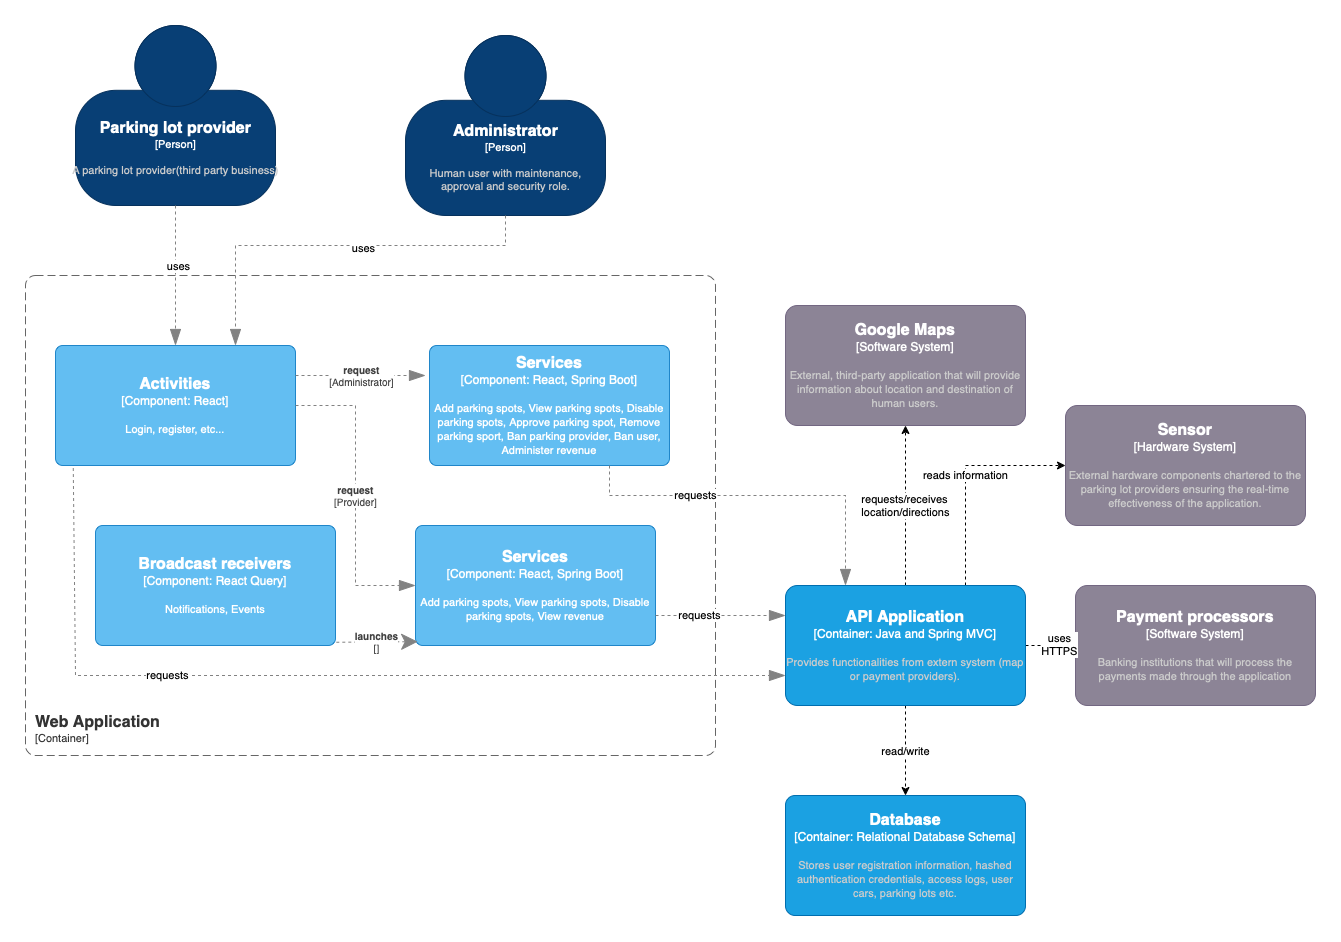

The diagram above was exported from draw.io. Its source (the exported page's mxGraphModel, read from the mxfile embedded in the PNG):
<mxGraphModel dx="2178" dy="770" grid="1" gridSize="10" guides="1" tooltips="1" connect="1" arrows="1" fold="1" page="1" pageScale="1" pageWidth="827" pageHeight="1169" math="0" shadow="0">
  <root>
    <mxCell id="0" />
    <mxCell id="1" parent="0" />
    <object placeholders="1" c4Name="Parking lot provider" c4Type="Person" c4Description="A parking lot provider(third party business)" label="&lt;font style=&quot;font-size: 16px&quot;&gt;&lt;b&gt;%c4Name%&lt;/b&gt;&lt;/font&gt;&lt;div&gt;[%c4Type%]&lt;/div&gt;&lt;br&gt;&lt;div&gt;&lt;font style=&quot;font-size: 11px&quot;&gt;&lt;font color=&quot;#cccccc&quot;&gt;%c4Description%&lt;/font&gt;&lt;/div&gt;" id="R0XOgiLyE4xROJEYPv49-25">
      <mxCell style="html=1;fontSize=11;dashed=0;whitespace=wrap;fillColor=#083F75;strokeColor=#06315C;fontColor=#ffffff;shape=mxgraph.c4.person2;align=center;metaEdit=1;points=[[0.5,0,0],[1,0.5,0],[1,0.75,0],[0.75,1,0],[0.5,1,0],[0.25,1,0],[0,0.75,0],[0,0.5,0]];resizable=0;" vertex="1" parent="1">
        <mxGeometry x="-60" width="200" height="180" as="geometry" />
      </mxCell>
    </object>
    <object placeholders="1" c4Name="Google Maps" c4Type="Software System" c4Description="External, third-party application that will provide information about location and destination of human users." label="&lt;font style=&quot;font-size: 16px&quot;&gt;&lt;b&gt;%c4Name%&lt;/b&gt;&lt;/font&gt;&lt;div&gt;[%c4Type%]&lt;/div&gt;&lt;br&gt;&lt;div&gt;&lt;font style=&quot;font-size: 11px&quot;&gt;&lt;font color=&quot;#cccccc&quot;&gt;%c4Description%&lt;/font&gt;&lt;/div&gt;" id="R0XOgiLyE4xROJEYPv49-26">
      <mxCell style="rounded=1;whiteSpace=wrap;html=1;labelBackgroundColor=none;fillColor=#8C8496;fontColor=#ffffff;align=center;arcSize=10;strokeColor=#736782;metaEdit=1;resizable=0;points=[[0.25,0,0],[0.5,0,0],[0.75,0,0],[1,0.25,0],[1,0.5,0],[1,0.75,0],[0.75,1,0],[0.5,1,0],[0.25,1,0],[0,0.75,0],[0,0.5,0],[0,0.25,0]];" vertex="1" parent="1">
        <mxGeometry x="650" y="280" width="240" height="120" as="geometry" />
      </mxCell>
    </object>
    <object placeholders="1" c4Name="Payment processors" c4Type="Software System" c4Description="Banking institutions that will process the payments made through the application" label="&lt;font style=&quot;font-size: 16px&quot;&gt;&lt;b&gt;%c4Name%&lt;/b&gt;&lt;/font&gt;&lt;div&gt;[%c4Type%]&lt;/div&gt;&lt;br&gt;&lt;div&gt;&lt;font style=&quot;font-size: 11px&quot;&gt;&lt;font color=&quot;#cccccc&quot;&gt;%c4Description%&lt;/font&gt;&lt;/div&gt;" id="R0XOgiLyE4xROJEYPv49-27">
      <mxCell style="rounded=1;whiteSpace=wrap;html=1;labelBackgroundColor=none;fillColor=#8C8496;fontColor=#ffffff;align=center;arcSize=10;strokeColor=#736782;metaEdit=1;resizable=0;points=[[0.25,0,0],[0.5,0,0],[0.75,0,0],[1,0.25,0],[1,0.5,0],[1,0.75,0],[0.75,1,0],[0.5,1,0],[0.25,1,0],[0,0.75,0],[0,0.5,0],[0,0.25,0]];" vertex="1" parent="1">
        <mxGeometry x="940" y="560" width="240" height="120" as="geometry" />
      </mxCell>
    </object>
    <object placeholders="1" c4Name="Sensor" c4Type="Hardware System" c4Description="External hardware components chartered to the parking lot providers ensuring the real-time effectiveness of the application.&#10;" label="&lt;font style=&quot;font-size: 16px&quot;&gt;&lt;b&gt;%c4Name%&lt;/b&gt;&lt;/font&gt;&lt;div&gt;[%c4Type%]&lt;/div&gt;&lt;br&gt;&lt;div&gt;&lt;font style=&quot;font-size: 11px&quot;&gt;&lt;font color=&quot;#cccccc&quot;&gt;%c4Description%&lt;/font&gt;&lt;/div&gt;" id="R0XOgiLyE4xROJEYPv49-28">
      <mxCell style="rounded=1;whiteSpace=wrap;html=1;labelBackgroundColor=none;fillColor=#8C8496;fontColor=#ffffff;align=center;arcSize=10;strokeColor=#736782;metaEdit=1;resizable=0;points=[[0.25,0,0],[0.5,0,0],[0.75,0,0],[1,0.25,0],[1,0.5,0],[1,0.75,0],[0.75,1,0],[0.5,1,0],[0.25,1,0],[0,0.75,0],[0,0.5,0],[0,0.25,0]];" vertex="1" parent="1">
        <mxGeometry x="930" y="380" width="240" height="120" as="geometry" />
      </mxCell>
    </object>
    <object placeholders="1" c4Name="Web Application" c4Type="SystemScopeBoundary" c4Application="Container" label="&lt;font style=&quot;font-size: 16px&quot;&gt;&lt;b&gt;&lt;div style=&quot;text-align: left&quot;&gt;%c4Name%&lt;/div&gt;&lt;/b&gt;&lt;/font&gt;&lt;div style=&quot;text-align: left&quot;&gt;[%c4Application%]&lt;/div&gt;" id="R0XOgiLyE4xROJEYPv49-29">
      <mxCell style="rounded=1;fontSize=11;whiteSpace=wrap;html=1;dashed=1;arcSize=20;fillColor=none;strokeColor=#666666;fontColor=#333333;labelBackgroundColor=none;align=left;verticalAlign=bottom;labelBorderColor=none;spacingTop=0;spacing=10;dashPattern=8 4;metaEdit=1;rotatable=0;perimeter=rectanglePerimeter;noLabel=0;labelPadding=0;allowArrows=0;connectable=0;expand=0;recursiveResize=0;editable=1;pointerEvents=0;absoluteArcSize=1;points=[[0.25,0,0],[0.5,0,0],[0.75,0,0],[1,0.25,0],[1,0.5,0],[1,0.75,0],[0.75,1,0],[0.5,1,0],[0.25,1,0],[0,0.75,0],[0,0.5,0],[0,0.25,0]];" vertex="1" parent="1">
        <mxGeometry x="-110" y="250" width="690" height="480" as="geometry" />
      </mxCell>
    </object>
    <object placeholders="1" c4Name="Database" c4Type="Container: Relational Database Schema" c4Description="Stores user registration information, hashed authentication credentials, access logs, user cars, parking lots etc." label="&lt;font style=&quot;font-size: 16px&quot;&gt;&lt;b&gt;%c4Name%&lt;/b&gt;&lt;/font&gt;&lt;div&gt;[%c4Type%]&lt;/div&gt;&lt;br&gt;&lt;div&gt;&lt;font style=&quot;font-size: 11px&quot;&gt;&lt;font color=&quot;#cccccc&quot;&gt;%c4Description%&lt;/font&gt;&lt;/div&gt;" id="R0XOgiLyE4xROJEYPv49-30">
      <mxCell style="rounded=1;whiteSpace=wrap;html=1;labelBackgroundColor=none;fillColor=#1ba1e2;fontColor=#ffffff;align=center;arcSize=8;strokeColor=#006EAF;metaEdit=1;resizable=0;points=[[0.25,0,0],[0.5,0,0],[0.75,0,0],[1,0.25,0],[1,0.5,0],[1,0.75,0],[0.75,1,0],[0.5,1,0],[0.25,1,0],[0,0.75,0],[0,0.5,0],[0,0.25,0]];" vertex="1" parent="1">
        <mxGeometry x="650" y="770" width="240" height="120" as="geometry" />
      </mxCell>
    </object>
    <mxCell id="R0XOgiLyE4xROJEYPv49-31" value="read/write" style="edgeStyle=none;rounded=0;orthogonalLoop=1;jettySize=auto;html=1;dashed=1;" edge="1" parent="1" source="R0XOgiLyE4xROJEYPv49-36" target="R0XOgiLyE4xROJEYPv49-30">
      <mxGeometry relative="1" as="geometry" />
    </mxCell>
    <mxCell id="R0XOgiLyE4xROJEYPv49-32" value="reads information" style="edgeStyle=none;rounded=0;orthogonalLoop=1;jettySize=auto;html=1;entryX=0;entryY=0.5;entryDx=0;entryDy=0;entryPerimeter=0;dashed=1;exitX=0.75;exitY=0;exitDx=0;exitDy=0;exitPerimeter=0;" edge="1" parent="1" source="R0XOgiLyE4xROJEYPv49-36" target="R0XOgiLyE4xROJEYPv49-28">
      <mxGeometry relative="1" as="geometry">
        <Array as="points">
          <mxPoint x="830" y="440" />
        </Array>
      </mxGeometry>
    </mxCell>
    <mxCell id="R0XOgiLyE4xROJEYPv49-33" value="requests/receives &lt;br&gt;location/directions" style="edgeStyle=none;rounded=0;orthogonalLoop=1;jettySize=auto;html=1;entryX=0.5;entryY=1;entryDx=0;entryDy=0;entryPerimeter=0;dashed=1;" edge="1" parent="1" source="R0XOgiLyE4xROJEYPv49-36" target="R0XOgiLyE4xROJEYPv49-26">
      <mxGeometry relative="1" as="geometry" />
    </mxCell>
    <mxCell id="R0XOgiLyE4xROJEYPv49-34" style="edgeStyle=none;rounded=0;orthogonalLoop=1;jettySize=auto;html=1;exitX=1;exitY=0.5;exitDx=0;exitDy=0;exitPerimeter=0;dashed=1;" edge="1" parent="1" source="R0XOgiLyE4xROJEYPv49-36" target="R0XOgiLyE4xROJEYPv49-27">
      <mxGeometry relative="1" as="geometry" />
    </mxCell>
    <mxCell id="R0XOgiLyE4xROJEYPv49-35" value="uses&lt;br&gt;HTTPS" style="edgeLabel;html=1;align=center;verticalAlign=middle;resizable=0;points=[];" vertex="1" connectable="0" parent="R0XOgiLyE4xROJEYPv49-34">
      <mxGeometry x="0.2966" y="2" relative="1" as="geometry">
        <mxPoint as="offset" />
      </mxGeometry>
    </mxCell>
    <object placeholders="1" c4Name="API Application" c4Type="Container: Java and Spring MVC" c4Description="Provides functionalities from extern system (map or payment providers)." label="&lt;font style=&quot;font-size: 16px&quot;&gt;&lt;b&gt;%c4Name%&lt;/b&gt;&lt;/font&gt;&lt;div&gt;[%c4Type%]&lt;/div&gt;&lt;br&gt;&lt;div&gt;&lt;font style=&quot;font-size: 11px&quot;&gt;&lt;font color=&quot;#cccccc&quot;&gt;%c4Description%&lt;/font&gt;&lt;/div&gt;" id="R0XOgiLyE4xROJEYPv49-36">
      <mxCell style="rounded=1;whiteSpace=wrap;html=1;labelBackgroundColor=none;fillColor=#1ba1e2;fontColor=#ffffff;align=center;arcSize=10;strokeColor=#006EAF;metaEdit=1;resizable=0;points=[[0.25,0,0],[0.5,0,0],[0.75,0,0],[1,0.25,0],[1,0.5,0],[1,0.75,0],[0.75,1,0],[0.5,1,0],[0.25,1,0],[0,0.75,0],[0,0.5,0],[0,0.25,0]];" vertex="1" parent="1">
        <mxGeometry x="650" y="560" width="240" height="120" as="geometry" />
      </mxCell>
    </object>
    <object placeholders="1" c4Name="Activities" c4Type="Component" c4Technology="React" c4Description="Login, register, etc..." label="&lt;font style=&quot;font-size: 16px&quot;&gt;&lt;b&gt;%c4Name%&lt;/b&gt;&lt;/font&gt;&lt;div&gt;[%c4Type%: %c4Technology%]&lt;/div&gt;&lt;br&gt;&lt;div&gt;&lt;font style=&quot;font-size: 11px&quot;&gt;%c4Description%&lt;/font&gt;&lt;/div&gt;" id="R0XOgiLyE4xROJEYPv49-37">
      <mxCell style="rounded=1;whiteSpace=wrap;html=1;labelBackgroundColor=none;fillColor=#63BEF2;fontColor=#ffffff;align=center;arcSize=6;strokeColor=#2086C9;metaEdit=1;resizable=0;points=[[0.25,0,0],[0.5,0,0],[0.75,0,0],[1,0.25,0],[1,0.5,0],[1,0.75,0],[0.75,1,0],[0.5,1,0],[0.25,1,0],[0,0.75,0],[0,0.5,0],[0,0.25,0]];" vertex="1" parent="1">
        <mxGeometry x="-80" y="320" width="240" height="120" as="geometry" />
      </mxCell>
    </object>
    <object placeholders="1" c4Name="Services" c4Type="Component" c4Technology="React, Spring Boot" c4Description="Add parking spots, View parking spots, Disable parking spots, View revenue" label="&lt;font style=&quot;font-size: 16px&quot;&gt;&lt;b&gt;%c4Name%&lt;/b&gt;&lt;/font&gt;&lt;div&gt;[%c4Type%: %c4Technology%]&lt;/div&gt;&lt;br&gt;&lt;div&gt;&lt;font style=&quot;font-size: 11px&quot;&gt;%c4Description%&lt;/font&gt;&lt;/div&gt;" id="R0XOgiLyE4xROJEYPv49-38">
      <mxCell style="rounded=1;whiteSpace=wrap;html=1;labelBackgroundColor=none;fillColor=#63BEF2;fontColor=#ffffff;align=center;arcSize=6;strokeColor=#2086C9;metaEdit=1;resizable=0;points=[[0.25,0,0],[0.5,0,0],[0.75,0,0],[1,0.25,0],[1,0.5,0],[1,0.75,0],[0.75,1,0],[0.5,1,0],[0.25,1,0],[0,0.75,0],[0,0.5,0],[0,0.25,0]];" vertex="1" parent="1">
        <mxGeometry x="280" y="500" width="240" height="120" as="geometry" />
      </mxCell>
    </object>
    <object placeholders="1" c4Name="Broadcast receivers" c4Type="Component" c4Technology="React Query" c4Description="Notifications, Events" label="&lt;font style=&quot;font-size: 16px&quot;&gt;&lt;b&gt;%c4Name%&lt;/b&gt;&lt;/font&gt;&lt;div&gt;[%c4Type%: %c4Technology%]&lt;/div&gt;&lt;br&gt;&lt;div&gt;&lt;font style=&quot;font-size: 11px&quot;&gt;%c4Description%&lt;/font&gt;&lt;/div&gt;" id="R0XOgiLyE4xROJEYPv49-39">
      <mxCell style="rounded=1;whiteSpace=wrap;html=1;labelBackgroundColor=none;fillColor=#63BEF2;fontColor=#ffffff;align=center;arcSize=6;strokeColor=#2086C9;metaEdit=1;resizable=0;points=[[0.25,0,0],[0.5,0,0],[0.75,0,0],[1,0.25,0],[1,0.5,0],[1,0.75,0],[0.75,1,0],[0.5,1,0],[0.25,1,0],[0,0.75,0],[0,0.5,0],[0,0.25,0]];" vertex="1" parent="1">
        <mxGeometry x="-40" y="500" width="240" height="120" as="geometry" />
      </mxCell>
    </object>
    <object placeholders="1" c4Type="Relationship" c4Technology="Provider" c4Description="request" label="&lt;div style=&quot;text-align: left&quot;&gt;&lt;div style=&quot;text-align: center&quot;&gt;&lt;b&gt;%c4Description%&lt;/b&gt;&lt;/div&gt;&lt;div style=&quot;text-align: center&quot;&gt;[%c4Technology%]&lt;/div&gt;&lt;/div&gt;" id="R0XOgiLyE4xROJEYPv49-41">
      <mxCell style="endArrow=blockThin;html=1;fontSize=10;fontColor=#404040;strokeWidth=1;endFill=1;strokeColor=#828282;elbow=vertical;metaEdit=1;endSize=14;startSize=14;jumpStyle=arc;jumpSize=16;rounded=0;edgeStyle=orthogonalEdgeStyle;dashed=1;entryX=0;entryY=0.5;entryDx=0;entryDy=0;entryPerimeter=0;" edge="1" parent="1" source="R0XOgiLyE4xROJEYPv49-37" target="R0XOgiLyE4xROJEYPv49-38">
        <mxGeometry width="240" relative="1" as="geometry">
          <mxPoint x="230" y="570" as="sourcePoint" />
          <mxPoint x="300" y="300" as="targetPoint" />
        </mxGeometry>
      </mxCell>
    </object>
    <object placeholders="1" c4Type="Relationship" c4Technology="" c4Description="launches" label="&lt;div style=&quot;text-align: left&quot;&gt;&lt;div style=&quot;text-align: center&quot;&gt;&lt;b&gt;%c4Description%&lt;/b&gt;&lt;/div&gt;&lt;div style=&quot;text-align: center&quot;&gt;[%c4Technology%]&lt;/div&gt;&lt;/div&gt;" id="R0XOgiLyE4xROJEYPv49-43">
      <mxCell style="endArrow=none;html=1;fontSize=10;fontColor=#404040;strokeWidth=1;endFill=0;strokeColor=#828282;elbow=vertical;metaEdit=1;endSize=14;startSize=14;jumpStyle=arc;jumpSize=16;rounded=0;dashed=1;exitX=0.009;exitY=0.968;exitDx=0;exitDy=0;exitPerimeter=0;entryX=1.002;entryY=0.973;entryDx=0;entryDy=0;entryPerimeter=0;startArrow=classic;startFill=1;" edge="1" parent="1" source="R0XOgiLyE4xROJEYPv49-38" target="R0XOgiLyE4xROJEYPv49-39">
        <mxGeometry width="240" relative="1" as="geometry">
          <mxPoint x="130" y="550" as="sourcePoint" />
          <mxPoint x="370" y="550" as="targetPoint" />
        </mxGeometry>
      </mxCell>
    </object>
    <object placeholders="1" c4Type="Relationship" id="R0XOgiLyE4xROJEYPv49-47">
      <mxCell style="endArrow=blockThin;html=1;fontSize=10;fontColor=#404040;strokeWidth=1;endFill=1;strokeColor=#828282;elbow=vertical;metaEdit=1;endSize=14;startSize=14;jumpStyle=arc;jumpSize=16;rounded=0;dashed=1;exitX=0.5;exitY=1;exitDx=0;exitDy=0;exitPerimeter=0;" edge="1" parent="1" source="R0XOgiLyE4xROJEYPv49-25" target="R0XOgiLyE4xROJEYPv49-37">
        <mxGeometry width="240" relative="1" as="geometry">
          <mxPoint x="120" y="440" as="sourcePoint" />
          <mxPoint x="360" y="440" as="targetPoint" />
        </mxGeometry>
      </mxCell>
    </object>
    <mxCell id="R0XOgiLyE4xROJEYPv49-48" value="uses&lt;br&gt;" style="edgeLabel;html=1;align=center;verticalAlign=middle;resizable=0;points=[];" vertex="1" connectable="0" parent="R0XOgiLyE4xROJEYPv49-47">
      <mxGeometry x="-0.1359" y="2" relative="1" as="geometry">
        <mxPoint as="offset" />
      </mxGeometry>
    </mxCell>
    <object placeholders="1" c4Name="Administrator" c4Type="Person" c4Description="Human user with maintenance,&#10;approval and security role." label="&lt;font style=&quot;font-size: 16px&quot;&gt;&lt;b&gt;%c4Name%&lt;/b&gt;&lt;/font&gt;&lt;div&gt;[%c4Type%]&lt;/div&gt;&lt;br&gt;&lt;div&gt;&lt;font style=&quot;font-size: 11px&quot;&gt;&lt;font color=&quot;#cccccc&quot;&gt;%c4Description%&lt;/font&gt;&lt;/div&gt;" id="R0XOgiLyE4xROJEYPv49-51">
      <mxCell style="html=1;fontSize=11;dashed=0;whitespace=wrap;fillColor=#083F75;strokeColor=#06315C;fontColor=#ffffff;shape=mxgraph.c4.person2;align=center;metaEdit=1;points=[[0.5,0,0],[1,0.5,0],[1,0.75,0],[0.75,1,0],[0.5,1,0],[0.25,1,0],[0,0.75,0],[0,0.5,0]];resizable=0;" vertex="1" parent="1">
        <mxGeometry x="270" y="10" width="200" height="180" as="geometry" />
      </mxCell>
    </object>
    <object placeholders="1" c4Type="Relationship" id="R0XOgiLyE4xROJEYPv49-57">
      <mxCell style="endArrow=blockThin;html=1;fontSize=10;fontColor=#404040;strokeWidth=1;endFill=1;strokeColor=#828282;elbow=vertical;metaEdit=1;endSize=14;startSize=14;jumpStyle=arc;jumpSize=16;rounded=0;dashed=1;exitX=0.5;exitY=1;exitDx=0;exitDy=0;exitPerimeter=0;entryX=0.75;entryY=0;entryDx=0;entryDy=0;entryPerimeter=0;" edge="1" parent="1" source="R0XOgiLyE4xROJEYPv49-51" target="R0XOgiLyE4xROJEYPv49-37">
        <mxGeometry width="240" relative="1" as="geometry">
          <mxPoint x="387.57" y="150" as="sourcePoint" />
          <mxPoint x="320.0024324324325" y="275" as="targetPoint" />
          <Array as="points">
            <mxPoint x="370" y="220" />
            <mxPoint x="100" y="220" />
          </Array>
        </mxGeometry>
      </mxCell>
    </object>
    <mxCell id="R0XOgiLyE4xROJEYPv49-58" value="uses&lt;br&gt;" style="edgeLabel;html=1;align=center;verticalAlign=middle;resizable=0;points=[];" vertex="1" connectable="0" parent="R0XOgiLyE4xROJEYPv49-57">
      <mxGeometry x="-0.1359" y="2" relative="1" as="geometry">
        <mxPoint as="offset" />
      </mxGeometry>
    </mxCell>
    <object placeholders="1" c4Name="Services" c4Type="Component" c4Technology="React, Spring Boot" c4Description="Add parking spots, View parking spots, Disable parking spots, Approve parking spot, Remove parking sport, Ban parking provider, Ban user, Administer revenue" label="&lt;font style=&quot;font-size: 16px&quot;&gt;&lt;b&gt;%c4Name%&lt;/b&gt;&lt;/font&gt;&lt;div&gt;[%c4Type%: %c4Technology%]&lt;/div&gt;&lt;br&gt;&lt;div&gt;&lt;font style=&quot;font-size: 11px&quot;&gt;%c4Description%&lt;/font&gt;&lt;/div&gt;" id="R0XOgiLyE4xROJEYPv49-59">
      <mxCell style="rounded=1;whiteSpace=wrap;html=1;labelBackgroundColor=none;fillColor=#63BEF2;fontColor=#ffffff;align=center;arcSize=6;strokeColor=#2086C9;metaEdit=1;resizable=0;points=[[0.25,0,0],[0.5,0,0],[0.75,0,0],[1,0.25,0],[1,0.5,0],[1,0.75,0],[0.75,1,0],[0.5,1,0],[0.25,1,0],[0,0.75,0],[0,0.5,0],[0,0.25,0]];" vertex="1" parent="1">
        <mxGeometry x="294" y="320" width="240" height="120" as="geometry" />
      </mxCell>
    </object>
    <object placeholders="1" c4Type="Relationship" c4Technology="Administrator" c4Description="request" label="&lt;div style=&quot;text-align: left&quot;&gt;&lt;div style=&quot;text-align: center&quot;&gt;&lt;b&gt;%c4Description%&lt;/b&gt;&lt;/div&gt;&lt;div style=&quot;text-align: center&quot;&gt;[%c4Technology%]&lt;/div&gt;&lt;/div&gt;" id="R0XOgiLyE4xROJEYPv49-61">
      <mxCell style="endArrow=blockThin;html=1;fontSize=10;fontColor=#404040;strokeWidth=1;endFill=1;strokeColor=#828282;elbow=vertical;metaEdit=1;endSize=14;startSize=14;jumpStyle=arc;jumpSize=16;rounded=0;edgeStyle=orthogonalEdgeStyle;dashed=1;exitX=1;exitY=0.25;exitDx=0;exitDy=0;exitPerimeter=0;" edge="1" parent="1" source="R0XOgiLyE4xROJEYPv49-37">
        <mxGeometry width="240" relative="1" as="geometry">
          <mxPoint x="170" y="250" as="sourcePoint" />
          <mxPoint x="290" y="350" as="targetPoint" />
        </mxGeometry>
      </mxCell>
    </object>
    <object placeholders="1" c4Type="Relationship" id="R0XOgiLyE4xROJEYPv49-64">
      <mxCell style="endArrow=blockThin;html=1;fontSize=10;fontColor=#404040;strokeWidth=1;endFill=1;strokeColor=#828282;elbow=vertical;metaEdit=1;endSize=14;startSize=14;jumpStyle=arc;jumpSize=16;rounded=0;dashed=1;exitX=0.75;exitY=1;exitDx=0;exitDy=0;exitPerimeter=0;entryX=0.25;entryY=0;entryDx=0;entryDy=0;entryPerimeter=0;" edge="1" parent="1" source="R0XOgiLyE4xROJEYPv49-59" target="R0XOgiLyE4xROJEYPv49-36">
        <mxGeometry width="240" relative="1" as="geometry">
          <mxPoint x="530.0000000000002" y="320" as="sourcePoint" />
          <mxPoint x="690.24" y="510.48" as="targetPoint" />
          <Array as="points">
            <mxPoint x="474" y="470" />
            <mxPoint x="710" y="470" />
          </Array>
        </mxGeometry>
      </mxCell>
    </object>
    <mxCell id="R0XOgiLyE4xROJEYPv49-65" value="requests&lt;br&gt;" style="edgeLabel;html=1;align=center;verticalAlign=middle;resizable=0;points=[];" vertex="1" connectable="0" parent="R0XOgiLyE4xROJEYPv49-64">
      <mxGeometry x="-0.3504" y="1" relative="1" as="geometry">
        <mxPoint as="offset" />
      </mxGeometry>
    </mxCell>
    <object placeholders="1" c4Type="Relationship" id="R0XOgiLyE4xROJEYPv49-79">
      <mxCell style="endArrow=blockThin;html=1;fontSize=10;fontColor=#404040;strokeWidth=1;endFill=1;strokeColor=#828282;elbow=vertical;metaEdit=1;endSize=14;startSize=14;jumpStyle=arc;jumpSize=16;rounded=0;dashed=1;exitX=0.074;exitY=1.021;exitDx=0;exitDy=0;exitPerimeter=0;entryX=0;entryY=0.75;entryDx=0;entryDy=0;entryPerimeter=0;" edge="1" parent="1" source="R0XOgiLyE4xROJEYPv49-37" target="R0XOgiLyE4xROJEYPv49-36">
        <mxGeometry width="240" relative="1" as="geometry">
          <mxPoint x="-60.000000000000455" y="770" as="sourcePoint" />
          <mxPoint x="610" y="860" as="targetPoint" />
          <Array as="points">
            <mxPoint x="-60" y="650" />
          </Array>
        </mxGeometry>
      </mxCell>
    </object>
    <mxCell id="R0XOgiLyE4xROJEYPv49-80" value="requests&lt;br&gt;" style="edgeLabel;html=1;align=center;verticalAlign=middle;resizable=0;points=[];" vertex="1" connectable="0" parent="R0XOgiLyE4xROJEYPv49-79">
      <mxGeometry x="-0.3504" y="1" relative="1" as="geometry">
        <mxPoint as="offset" />
      </mxGeometry>
    </mxCell>
    <object placeholders="1" c4Type="Relationship" id="R0XOgiLyE4xROJEYPv49-81">
      <mxCell style="endArrow=blockThin;html=1;fontSize=10;fontColor=#404040;strokeWidth=1;endFill=1;strokeColor=#828282;elbow=vertical;metaEdit=1;endSize=14;startSize=14;jumpStyle=arc;jumpSize=16;rounded=0;dashed=1;exitX=1;exitY=0.75;exitDx=0;exitDy=0;exitPerimeter=0;entryX=0;entryY=0.25;entryDx=0;entryDy=0;entryPerimeter=0;" edge="1" parent="1" source="R0XOgiLyE4xROJEYPv49-38" target="R0XOgiLyE4xROJEYPv49-36">
        <mxGeometry width="240" relative="1" as="geometry">
          <mxPoint x="414" y="670" as="sourcePoint" />
          <mxPoint x="650" y="680" as="targetPoint" />
          <Array as="points">
            <mxPoint x="650" y="590" />
          </Array>
        </mxGeometry>
      </mxCell>
    </object>
    <mxCell id="R0XOgiLyE4xROJEYPv49-82" value="requests&lt;br&gt;" style="edgeLabel;html=1;align=center;verticalAlign=middle;resizable=0;points=[];" vertex="1" connectable="0" parent="R0XOgiLyE4xROJEYPv49-81">
      <mxGeometry x="-0.3504" y="1" relative="1" as="geometry">
        <mxPoint as="offset" />
      </mxGeometry>
    </mxCell>
  </root>
</mxGraphModel>